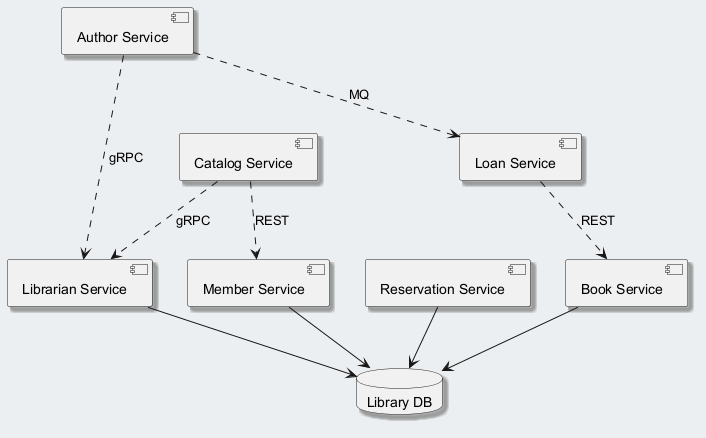

The diagram above was rendered by PlantUML. Its source (embedded in the PNG):
@startuml
skinparam backgroundColor #ECEFF1
skinparam classBackgroundColor #FFFFFF
skinparam classBorderColor #455A64
skinparam shadowing true
component "Author Service" as C_AuthorService
component "Reservation Service" as C_ReservationService
component "Catalog Service" as C_CatalogService
component "Librarian Service" as C_LibrarianService
component "Book Service" as C_BookService
component "Loan Service" as C_LoanService
component "Member Service" as C_MemberService
database "Library DB" as DB_library
C_ReservationService --> DB_library
C_LibrarianService --> DB_library
C_BookService --> DB_library
C_MemberService --> DB_library
C_AuthorService ..> C_LibrarianService : gRPC
C_LoanService ..> C_BookService : REST
C_CatalogService ..> C_LibrarianService : gRPC
C_AuthorService ..> C_LoanService : MQ
C_CatalogService ..> C_MemberService : REST
@enduml